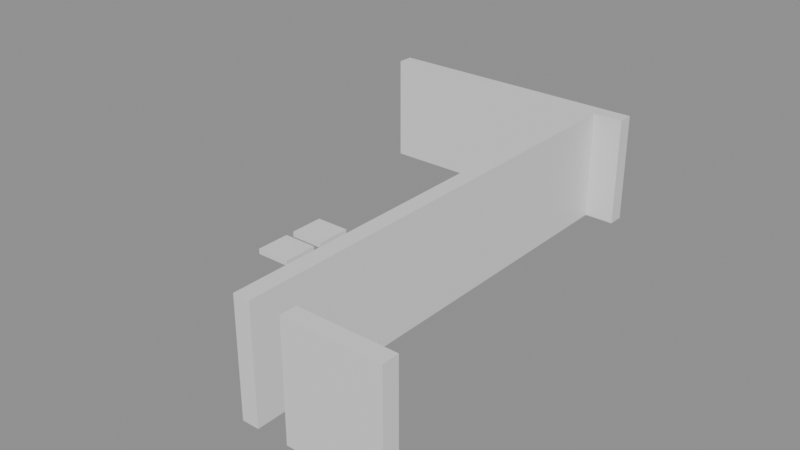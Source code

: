 # Source: building_lego.blend  (saved by Blender 5.0.119; exported with 4.5.12 LTS)
import bpy
from mathutils import Matrix  # noqa: F401  (used for matrix-valued properties, if any)

bpy.ops.wm.read_factory_settings(use_empty=True)
scene = bpy.context.scene
scene.name = 'Scene'

# ---- collections
col_01_paredes_externas = bpy.data.collections.new('01_Paredes_Externas'); scene.collection.children.link(col_01_paredes_externas)
col_02_paredes_internas = bpy.data.collections.new('02_Paredes_Internas'); scene.collection.children.link(col_02_paredes_internas)
col_04_moveis_decoracoes = bpy.data.collections.new('04_Moveis_Decoracoes'); scene.collection.children.link(col_04_moveis_decoracoes)

# ---- materials (node trees are filled in below, after node groups)
mat_mat_parede_externa = bpy.data.materials.new('Mat_Parede_Externa')
mat_mat_parede_interna = bpy.data.materials.new('Mat_Parede_Interna')
mat_mat_moveis = bpy.data.materials.new('Mat_Moveis')

# ---- material node trees
mat_mat_parede_externa.use_nodes = True; mat_mat_parede_externa.node_tree.nodes.clear()
_N = mat_mat_parede_externa.node_tree.nodes; _L = mat_mat_parede_externa.node_tree.links
n0 = _N.new('ShaderNodeBsdfPrincipled'); n0.name = 'BSDF - Pré-fundamentado'; n0.location = (-200, 100)
n1 = _N.new('ShaderNodeOutputMaterial'); n1.name = 'Saída de material'; n1.location = (200, 100)
_L.new(n0.outputs[0], n1.inputs[0])
n1.is_active_output = True
mat_mat_parede_interna.use_nodes = True; mat_mat_parede_interna.node_tree.nodes.clear()
_N = mat_mat_parede_interna.node_tree.nodes; _L = mat_mat_parede_interna.node_tree.links
n0 = _N.new('ShaderNodeBsdfPrincipled'); n0.name = 'BSDF - Pré-fundamentado'; n0.location = (-200, 100)
n1 = _N.new('ShaderNodeOutputMaterial'); n1.name = 'Saída de material'; n1.location = (200, 100)
_L.new(n0.outputs[0], n1.inputs[0])
n1.is_active_output = True
mat_mat_moveis.use_nodes = True; mat_mat_moveis.node_tree.nodes.clear()
_N = mat_mat_moveis.node_tree.nodes; _L = mat_mat_moveis.node_tree.links
n0 = _N.new('ShaderNodeBsdfPrincipled'); n0.name = 'BSDF - Pré-fundamentado'; n0.location = (-200, 100)
n1 = _N.new('ShaderNodeOutputMaterial'); n1.name = 'Saída de material'; n1.location = (200, 100)
_L.new(n0.outputs[0], n1.inputs[0])
n1.is_active_output = True

# ---- meshes
me_bloco_stone_wall_4982_4747_z0 = bpy.data.meshes.new('Bloco_stone_wall_4982_4747_z0')
me_bloco_stone_wall_4982_4747_z0.from_pydata([(-0.5, -0.175, -1.2), (0.5, -0.175, -1.2), (0.5, 0.175, -1.2), (-0.5, 0.175, -1.2), (-0.5, -0.175, 1.2), (0.5, -0.175, 1.2), (0.5, 0.175, 1.2), (-0.5, 0.175, 1.2)], [], [(0, 1, 2, 3), (4, 7, 6, 5), (0, 4, 5, 1), (2, 6, 7, 3), (0, 3, 7, 4), (1, 5, 6, 2)])
me_bloco_stone_wall_4982_4747_z0.materials.append(mat_mat_parede_externa)
me_bloco_stone_wall_4982_4747_z0.update()
me_bloco_stone_wall_4983_4747_z0 = bpy.data.meshes.new('Bloco_stone_wall_4983_4747_z0')
me_bloco_stone_wall_4983_4747_z0.from_pydata([(-0.5, -0.175, -1.2), (0.5, -0.175, -1.2), (0.5, 0.175, -1.2), (-0.5, 0.175, -1.2), (-0.5, -0.175, 1.2), (0.5, -0.175, 1.2), (0.5, 0.175, 1.2), (-0.5, 0.175, 1.2)], [], [(0, 1, 2, 3), (4, 7, 6, 5), (0, 4, 5, 1), (2, 6, 7, 3), (0, 3, 7, 4), (1, 5, 6, 2)])
me_bloco_stone_wall_4983_4747_z0.materials.append(mat_mat_parede_externa)
me_bloco_stone_wall_4983_4747_z0.update()
me_bloco_stone_wall_4976_4757_z0 = bpy.data.meshes.new('Bloco_stone_wall_4976_4757_z0')
me_bloco_stone_wall_4976_4757_z0.from_pydata([(-0.5, -0.175, -1.2), (0.5, -0.175, -1.2), (0.5, 0.175, -1.2), (-0.5, 0.175, -1.2), (-0.5, -0.175, 1.2), (0.5, -0.175, 1.2), (0.5, 0.175, 1.2), (-0.5, 0.175, 1.2)], [], [(0, 1, 2, 3), (4, 7, 6, 5), (0, 4, 5, 1), (2, 6, 7, 3), (0, 3, 7, 4), (1, 5, 6, 2)])
me_bloco_stone_wall_4976_4757_z0.materials.append(mat_mat_parede_externa)
me_bloco_stone_wall_4976_4757_z0.update()
me_bloco_stone_wall_4977_4757_z0 = bpy.data.meshes.new('Bloco_stone_wall_4977_4757_z0')
me_bloco_stone_wall_4977_4757_z0.from_pydata([(-0.5, -0.175, -1.2), (0.5, -0.175, -1.2), (0.5, 0.175, -1.2), (-0.5, 0.175, -1.2), (-0.5, -0.175, 1.2), (0.5, -0.175, 1.2), (0.5, 0.175, 1.2), (-0.5, 0.175, 1.2)], [], [(0, 1, 2, 3), (4, 7, 6, 5), (0, 4, 5, 1), (2, 6, 7, 3), (0, 3, 7, 4), (1, 5, 6, 2)])
me_bloco_stone_wall_4977_4757_z0.materials.append(mat_mat_parede_externa)
me_bloco_stone_wall_4977_4757_z0.update()
me_bloco_stone_wall_4978_4757_z0 = bpy.data.meshes.new('Bloco_stone_wall_4978_4757_z0')
me_bloco_stone_wall_4978_4757_z0.from_pydata([(-0.5, -0.175, -1.2), (0.5, -0.175, -1.2), (0.5, 0.175, -1.2), (-0.5, 0.175, -1.2), (-0.5, -0.175, 1.2), (0.5, -0.175, 1.2), (0.5, 0.175, 1.2), (-0.5, 0.175, 1.2)], [], [(0, 1, 2, 3), (4, 7, 6, 5), (0, 4, 5, 1), (2, 6, 7, 3), (0, 3, 7, 4), (1, 5, 6, 2)])
me_bloco_stone_wall_4978_4757_z0.materials.append(mat_mat_parede_externa)
me_bloco_stone_wall_4978_4757_z0.update()
me_bloco_stone_wall_4979_4757_z0 = bpy.data.meshes.new('Bloco_stone_wall_4979_4757_z0')
me_bloco_stone_wall_4979_4757_z0.from_pydata([(-0.5, -0.175, -1.2), (0.5, -0.175, -1.2), (0.5, 0.175, -1.2), (-0.5, 0.175, -1.2), (-0.5, -0.175, 1.2), (0.5, -0.175, 1.2), (0.5, 0.175, 1.2), (-0.5, 0.175, 1.2)], [], [(0, 1, 2, 3), (4, 7, 6, 5), (0, 4, 5, 1), (2, 6, 7, 3), (0, 3, 7, 4), (1, 5, 6, 2)])
me_bloco_stone_wall_4979_4757_z0.materials.append(mat_mat_parede_externa)
me_bloco_stone_wall_4979_4757_z0.update()
me_bloco_stone_wall_4980_4757_z0 = bpy.data.meshes.new('Bloco_stone_wall_4980_4757_z0')
me_bloco_stone_wall_4980_4757_z0.from_pydata([(-0.5, -0.175, -1.2), (0.5, -0.175, -1.2), (0.5, 0.175, -1.2), (-0.5, 0.175, -1.2), (-0.5, -0.175, 1.2), (0.5, -0.175, 1.2), (0.5, 0.175, 1.2), (-0.5, 0.175, 1.2)], [], [(0, 1, 2, 3), (4, 7, 6, 5), (0, 4, 5, 1), (2, 6, 7, 3), (0, 3, 7, 4), (1, 5, 6, 2)])
me_bloco_stone_wall_4980_4757_z0.materials.append(mat_mat_parede_externa)
me_bloco_stone_wall_4980_4757_z0.update()
me_bloco_stone_wall_4981_4757_z0 = bpy.data.meshes.new('Bloco_stone_wall_4981_4757_z0')
me_bloco_stone_wall_4981_4757_z0.from_pydata([(-0.5, -0.175, -1.2), (0.5, -0.175, -1.2), (0.5, 0.175, -1.2), (-0.5, 0.175, -1.2), (-0.5, -0.175, 1.2), (0.5, -0.175, 1.2), (0.5, 0.175, 1.2), (-0.5, 0.175, 1.2)], [], [(0, 1, 2, 3), (4, 7, 6, 5), (0, 4, 5, 1), (2, 6, 7, 3), (0, 3, 7, 4), (1, 5, 6, 2)])
me_bloco_stone_wall_4981_4757_z0.materials.append(mat_mat_parede_externa)
me_bloco_stone_wall_4981_4757_z0.update()
me_bloco_stone_wall_4981_4747_z0 = bpy.data.meshes.new('Bloco_stone_wall_4981_4747_z0')
me_bloco_stone_wall_4981_4747_z0.from_pydata([(-0.175, -0.5, -1.2), (0.175, -0.5, -1.2), (0.175, 0.5, -1.2), (-0.175, 0.5, -1.2), (-0.175, -0.5, 1.2), (0.175, -0.5, 1.2), (0.175, 0.5, 1.2), (-0.175, 0.5, 1.2)], [], [(0, 1, 2, 3), (4, 7, 6, 5), (0, 4, 5, 1), (2, 6, 7, 3), (0, 3, 7, 4), (1, 5, 6, 2)])
me_bloco_stone_wall_4981_4747_z0.materials.append(mat_mat_parede_interna)
me_bloco_stone_wall_4981_4747_z0.update()
me_bloco_stone_wall_4981_4748_z0 = bpy.data.meshes.new('Bloco_stone_wall_4981_4748_z0')
me_bloco_stone_wall_4981_4748_z0.from_pydata([(-0.175, -0.5, -1.2), (0.175, -0.5, -1.2), (0.175, 0.5, -1.2), (-0.175, 0.5, -1.2), (-0.175, -0.5, 1.2), (0.175, -0.5, 1.2), (0.175, 0.5, 1.2), (-0.175, 0.5, 1.2)], [], [(0, 1, 2, 3), (4, 7, 6, 5), (0, 4, 5, 1), (2, 6, 7, 3), (0, 3, 7, 4), (1, 5, 6, 2)])
me_bloco_stone_wall_4981_4748_z0.materials.append(mat_mat_parede_interna)
me_bloco_stone_wall_4981_4748_z0.update()
me_bloco_stone_wall_4981_4749_z0 = bpy.data.meshes.new('Bloco_stone_wall_4981_4749_z0')
me_bloco_stone_wall_4981_4749_z0.from_pydata([(-0.175, -0.5, -1.2), (0.175, -0.5, -1.2), (0.175, 0.5, -1.2), (-0.175, 0.5, -1.2), (-0.175, -0.5, 1.2), (0.175, -0.5, 1.2), (0.175, 0.5, 1.2), (-0.175, 0.5, 1.2)], [], [(0, 1, 2, 3), (4, 7, 6, 5), (0, 4, 5, 1), (2, 6, 7, 3), (0, 3, 7, 4), (1, 5, 6, 2)])
me_bloco_stone_wall_4981_4749_z0.materials.append(mat_mat_parede_interna)
me_bloco_stone_wall_4981_4749_z0.update()
me_bloco_stone_wall_4981_4750_z0 = bpy.data.meshes.new('Bloco_stone_wall_4981_4750_z0')
me_bloco_stone_wall_4981_4750_z0.from_pydata([(-0.175, -0.5, -1.2), (0.175, -0.5, -1.2), (0.175, 0.5, -1.2), (-0.175, 0.5, -1.2), (-0.175, -0.5, 1.2), (0.175, -0.5, 1.2), (0.175, 0.5, 1.2), (-0.175, 0.5, 1.2)], [], [(0, 1, 2, 3), (4, 7, 6, 5), (0, 4, 5, 1), (2, 6, 7, 3), (0, 3, 7, 4), (1, 5, 6, 2)])
me_bloco_stone_wall_4981_4750_z0.materials.append(mat_mat_parede_interna)
me_bloco_stone_wall_4981_4750_z0.update()
me_bloco_stone_wall_4981_4751_z0 = bpy.data.meshes.new('Bloco_stone_wall_4981_4751_z0')
me_bloco_stone_wall_4981_4751_z0.from_pydata([(-0.175, -0.5, -1.2), (0.175, -0.5, -1.2), (0.175, 0.5, -1.2), (-0.175, 0.5, -1.2), (-0.175, -0.5, 1.2), (0.175, -0.5, 1.2), (0.175, 0.5, 1.2), (-0.175, 0.5, 1.2)], [], [(0, 1, 2, 3), (4, 7, 6, 5), (0, 4, 5, 1), (2, 6, 7, 3), (0, 3, 7, 4), (1, 5, 6, 2)])
me_bloco_stone_wall_4981_4751_z0.materials.append(mat_mat_parede_interna)
me_bloco_stone_wall_4981_4751_z0.update()
me_bloco_stone_wall_4981_4752_z0 = bpy.data.meshes.new('Bloco_stone_wall_4981_4752_z0')
me_bloco_stone_wall_4981_4752_z0.from_pydata([(-0.175, -0.5, -1.2), (0.175, -0.5, -1.2), (0.175, 0.5, -1.2), (-0.175, 0.5, -1.2), (-0.175, -0.5, 1.2), (0.175, -0.5, 1.2), (0.175, 0.5, 1.2), (-0.175, 0.5, 1.2)], [], [(0, 1, 2, 3), (4, 7, 6, 5), (0, 4, 5, 1), (2, 6, 7, 3), (0, 3, 7, 4), (1, 5, 6, 2)])
me_bloco_stone_wall_4981_4752_z0.materials.append(mat_mat_parede_interna)
me_bloco_stone_wall_4981_4752_z0.update()
me_bloco_stone_wall_4981_4753_z0 = bpy.data.meshes.new('Bloco_stone_wall_4981_4753_z0')
me_bloco_stone_wall_4981_4753_z0.from_pydata([(-0.175, -0.5, -1.2), (0.175, -0.5, -1.2), (0.175, 0.5, -1.2), (-0.175, 0.5, -1.2), (-0.175, -0.5, 1.2), (0.175, -0.5, 1.2), (0.175, 0.5, 1.2), (-0.175, 0.5, 1.2)], [], [(0, 1, 2, 3), (4, 7, 6, 5), (0, 4, 5, 1), (2, 6, 7, 3), (0, 3, 7, 4), (1, 5, 6, 2)])
me_bloco_stone_wall_4981_4753_z0.materials.append(mat_mat_parede_interna)
me_bloco_stone_wall_4981_4753_z0.update()
me_bloco_stone_wall_4981_4754_z0 = bpy.data.meshes.new('Bloco_stone_wall_4981_4754_z0')
me_bloco_stone_wall_4981_4754_z0.from_pydata([(-0.175, -0.5, -1.2), (0.175, -0.5, -1.2), (0.175, 0.5, -1.2), (-0.175, 0.5, -1.2), (-0.175, -0.5, 1.2), (0.175, -0.5, 1.2), (0.175, 0.5, 1.2), (-0.175, 0.5, 1.2)], [], [(0, 1, 2, 3), (4, 7, 6, 5), (0, 4, 5, 1), (2, 6, 7, 3), (0, 3, 7, 4), (1, 5, 6, 2)])
me_bloco_stone_wall_4981_4754_z0.materials.append(mat_mat_parede_interna)
me_bloco_stone_wall_4981_4754_z0.update()
me_bloco_stone_wall_4981_4755_z0 = bpy.data.meshes.new('Bloco_stone_wall_4981_4755_z0')
me_bloco_stone_wall_4981_4755_z0.from_pydata([(-0.175, -0.5, -1.2), (0.175, -0.5, -1.2), (0.175, 0.5, -1.2), (-0.175, 0.5, -1.2), (-0.175, -0.5, 1.2), (0.175, -0.5, 1.2), (0.175, 0.5, 1.2), (-0.175, 0.5, 1.2)], [], [(0, 1, 2, 3), (4, 7, 6, 5), (0, 4, 5, 1), (2, 6, 7, 3), (0, 3, 7, 4), (1, 5, 6, 2)])
me_bloco_stone_wall_4981_4755_z0.materials.append(mat_mat_parede_interna)
me_bloco_stone_wall_4981_4755_z0.update()
me_bloco_stone_wall_4981_4756_z0 = bpy.data.meshes.new('Bloco_stone_wall_4981_4756_z0')
me_bloco_stone_wall_4981_4756_z0.from_pydata([(-0.175, -0.5, -1.2), (0.175, -0.5, -1.2), (0.175, 0.5, -1.2), (-0.175, 0.5, -1.2), (-0.175, -0.5, 1.2), (0.175, -0.5, 1.2), (0.175, 0.5, 1.2), (-0.175, 0.5, 1.2)], [], [(0, 1, 2, 3), (4, 7, 6, 5), (0, 4, 5, 1), (2, 6, 7, 3), (0, 3, 7, 4), (1, 5, 6, 2)])
me_bloco_stone_wall_4981_4756_z0.materials.append(mat_mat_parede_interna)
me_bloco_stone_wall_4981_4756_z0.update()
me_movel_garbage_4977_4751_z0 = bpy.data.meshes.new('Movel_garbage_4977_4751_z0')
me_movel_garbage_4977_4751_z0.from_pydata([(-0.4, -0.4, -0.06), (0.4, -0.4, -0.06), (0.4, 0.4, -0.06), (-0.4, 0.4, -0.06), (-0.4, -0.4, 0.06), (0.4, -0.4, 0.06), (0.4, 0.4, 0.06), (-0.4, 0.4, 0.06)], [], [(0, 1, 2, 3), (4, 7, 6, 5), (0, 4, 5, 1), (2, 6, 7, 3), (0, 3, 7, 4), (1, 5, 6, 2)])
me_movel_garbage_4977_4751_z0.materials.append(mat_mat_moveis)
me_movel_garbage_4977_4751_z0.update()
me_movel_garbage_4977_4752_z0 = bpy.data.meshes.new('Movel_garbage_4977_4752_z0')
me_movel_garbage_4977_4752_z0.from_pydata([(-0.4, -0.4, -0.06), (0.4, -0.4, -0.06), (0.4, 0.4, -0.06), (-0.4, 0.4, -0.06), (-0.4, -0.4, 0.06), (0.4, -0.4, 0.06), (0.4, 0.4, 0.06), (-0.4, 0.4, 0.06)], [], [(0, 1, 2, 3), (4, 7, 6, 5), (0, 4, 5, 1), (2, 6, 7, 3), (0, 3, 7, 4), (1, 5, 6, 2)])
me_movel_garbage_4977_4752_z0.materials.append(mat_mat_moveis)
me_movel_garbage_4977_4752_z0.update()

# ---- objects
ob_parede_externa_norte_y4747_x4982_4983 = bpy.data.objects.new('Parede_Externa_Norte_Y4747_X4982_4983', None)
ob_bloco_stone_wall_4982_4747_z0 = bpy.data.objects.new('Bloco_stone_wall_4982_4747_z0', me_bloco_stone_wall_4982_4747_z0)
ob_bloco_stone_wall_4983_4747_z0 = bpy.data.objects.new('Bloco_stone_wall_4983_4747_z0', me_bloco_stone_wall_4983_4747_z0)
ob_parede_externa_sul_y4757_x4976_4981 = bpy.data.objects.new('Parede_Externa_Sul_Y4757_X4976_4981', None)
ob_bloco_stone_wall_4976_4757_z0 = bpy.data.objects.new('Bloco_stone_wall_4976_4757_z0', me_bloco_stone_wall_4976_4757_z0)
ob_bloco_stone_wall_4977_4757_z0 = bpy.data.objects.new('Bloco_stone_wall_4977_4757_z0', me_bloco_stone_wall_4977_4757_z0)
ob_bloco_stone_wall_4978_4757_z0 = bpy.data.objects.new('Bloco_stone_wall_4978_4757_z0', me_bloco_stone_wall_4978_4757_z0)
ob_bloco_stone_wall_4979_4757_z0 = bpy.data.objects.new('Bloco_stone_wall_4979_4757_z0', me_bloco_stone_wall_4979_4757_z0)
ob_bloco_stone_wall_4980_4757_z0 = bpy.data.objects.new('Bloco_stone_wall_4980_4757_z0', me_bloco_stone_wall_4980_4757_z0)
ob_bloco_stone_wall_4981_4757_z0 = bpy.data.objects.new('Bloco_stone_wall_4981_4757_z0', me_bloco_stone_wall_4981_4757_z0)
ob_parede_interna_ns_03_x4981_y4747_4756 = bpy.data.objects.new('Parede_Interna_NS_03_X4981_Y4747_4756', None)
ob_bloco_stone_wall_4981_4747_z0 = bpy.data.objects.new('Bloco_stone_wall_4981_4747_z0', me_bloco_stone_wall_4981_4747_z0)
ob_bloco_stone_wall_4981_4748_z0 = bpy.data.objects.new('Bloco_stone_wall_4981_4748_z0', me_bloco_stone_wall_4981_4748_z0)
ob_bloco_stone_wall_4981_4749_z0 = bpy.data.objects.new('Bloco_stone_wall_4981_4749_z0', me_bloco_stone_wall_4981_4749_z0)
ob_bloco_stone_wall_4981_4750_z0 = bpy.data.objects.new('Bloco_stone_wall_4981_4750_z0', me_bloco_stone_wall_4981_4750_z0)
ob_bloco_stone_wall_4981_4751_z0 = bpy.data.objects.new('Bloco_stone_wall_4981_4751_z0', me_bloco_stone_wall_4981_4751_z0)
ob_bloco_stone_wall_4981_4752_z0 = bpy.data.objects.new('Bloco_stone_wall_4981_4752_z0', me_bloco_stone_wall_4981_4752_z0)
ob_bloco_stone_wall_4981_4753_z0 = bpy.data.objects.new('Bloco_stone_wall_4981_4753_z0', me_bloco_stone_wall_4981_4753_z0)
ob_bloco_stone_wall_4981_4754_z0 = bpy.data.objects.new('Bloco_stone_wall_4981_4754_z0', me_bloco_stone_wall_4981_4754_z0)
ob_bloco_stone_wall_4981_4755_z0 = bpy.data.objects.new('Bloco_stone_wall_4981_4755_z0', me_bloco_stone_wall_4981_4755_z0)
ob_bloco_stone_wall_4981_4756_z0 = bpy.data.objects.new('Bloco_stone_wall_4981_4756_z0', me_bloco_stone_wall_4981_4756_z0)
ob_moveis_decoracoes = bpy.data.objects.new('Moveis_Decoracoes', None)
ob_movel_garbage_4977_4751_z0 = bpy.data.objects.new('Movel_garbage_4977_4751_z0', me_movel_garbage_4977_4751_z0)
ob_movel_garbage_4977_4752_z0 = bpy.data.objects.new('Movel_garbage_4977_4752_z0', me_movel_garbage_4977_4752_z0)

# ---- transforms, parenting, visibility, modifiers, constraints
ob_parede_externa_norte_y4747_x4982_4983.location = (3.0, -5.0, 0.0)
ob_parede_externa_norte_y4747_x4982_4983.empty_display_type = 'CUBE'
ob_bloco_stone_wall_4982_4747_z0.parent = ob_parede_externa_norte_y4747_x4982_4983
ob_bloco_stone_wall_4982_4747_z0.matrix_parent_inverse = Matrix(((1.0, -0.0, 0.0, -3.0), (-0.0, 1.0, -0.0, 5.0), (0.0, -0.0, 1.0, -0.0), (-0.0, 0.0, -0.0, 1.0)))
ob_bloco_stone_wall_4982_4747_z0.location = (2.5, -5.325, 1.2)
ob_bloco_stone_wall_4983_4747_z0.parent = ob_parede_externa_norte_y4747_x4982_4983
ob_bloco_stone_wall_4983_4747_z0.matrix_parent_inverse = Matrix(((1.0, -0.0, 0.0, -3.0), (-0.0, 1.0, -0.0, 5.0), (0.0, -0.0, 1.0, -0.0), (-0.0, 0.0, -0.0, 1.0)))
ob_bloco_stone_wall_4983_4747_z0.location = (3.5, -5.325, 1.2)
ob_parede_externa_sul_y4757_x4976_4981.location = (-1.0, 5.0, 0.0)
ob_parede_externa_sul_y4757_x4976_4981.empty_display_type = 'CUBE'
ob_bloco_stone_wall_4976_4757_z0.parent = ob_parede_externa_sul_y4757_x4976_4981
ob_bloco_stone_wall_4976_4757_z0.matrix_parent_inverse = Matrix(((1.0, -0.0, 0.0, 1.0), (-0.0, 1.0, -0.0, -5.0), (0.0, -0.0, 1.0, -0.0), (-0.0, 0.0, -0.0, 1.0)))
ob_bloco_stone_wall_4976_4757_z0.location = (-3.5, 4.675, 1.2)
ob_bloco_stone_wall_4977_4757_z0.parent = ob_parede_externa_sul_y4757_x4976_4981
ob_bloco_stone_wall_4977_4757_z0.matrix_parent_inverse = Matrix(((1.0, -0.0, 0.0, 1.0), (-0.0, 1.0, -0.0, -5.0), (0.0, -0.0, 1.0, -0.0), (-0.0, 0.0, -0.0, 1.0)))
ob_bloco_stone_wall_4977_4757_z0.location = (-2.5, 4.675, 1.2)
ob_bloco_stone_wall_4978_4757_z0.parent = ob_parede_externa_sul_y4757_x4976_4981
ob_bloco_stone_wall_4978_4757_z0.matrix_parent_inverse = Matrix(((1.0, -0.0, 0.0, 1.0), (-0.0, 1.0, -0.0, -5.0), (0.0, -0.0, 1.0, -0.0), (-0.0, 0.0, -0.0, 1.0)))
ob_bloco_stone_wall_4978_4757_z0.location = (-1.5, 4.675, 1.2)
ob_bloco_stone_wall_4979_4757_z0.parent = ob_parede_externa_sul_y4757_x4976_4981
ob_bloco_stone_wall_4979_4757_z0.matrix_parent_inverse = Matrix(((1.0, -0.0, 0.0, 1.0), (-0.0, 1.0, -0.0, -5.0), (0.0, -0.0, 1.0, -0.0), (-0.0, 0.0, -0.0, 1.0)))
ob_bloco_stone_wall_4979_4757_z0.location = (-0.5, 4.675, 1.2)
ob_bloco_stone_wall_4980_4757_z0.parent = ob_parede_externa_sul_y4757_x4976_4981
ob_bloco_stone_wall_4980_4757_z0.matrix_parent_inverse = Matrix(((1.0, -0.0, 0.0, 1.0), (-0.0, 1.0, -0.0, -5.0), (0.0, -0.0, 1.0, -0.0), (-0.0, 0.0, -0.0, 1.0)))
ob_bloco_stone_wall_4980_4757_z0.location = (0.5, 4.675, 1.2)
ob_bloco_stone_wall_4981_4757_z0.parent = ob_parede_externa_sul_y4757_x4976_4981
ob_bloco_stone_wall_4981_4757_z0.matrix_parent_inverse = Matrix(((1.0, -0.0, 0.0, 1.0), (-0.0, 1.0, -0.0, -5.0), (0.0, -0.0, 1.0, -0.0), (-0.0, 0.0, -0.0, 1.0)))
ob_bloco_stone_wall_4981_4757_z0.location = (1.5, 4.675, 1.2)
ob_parede_interna_ns_03_x4981_y4747_4756.location = (1.5, -0.5, 0.0)
ob_parede_interna_ns_03_x4981_y4747_4756.empty_display_type = 'CUBE'
ob_bloco_stone_wall_4981_4747_z0.parent = ob_parede_interna_ns_03_x4981_y4747_4756
ob_bloco_stone_wall_4981_4747_z0.matrix_parent_inverse = Matrix(((1.0, -0.0, 0.0, -1.5), (-0.0, 1.0, -0.0, 0.5), (0.0, -0.0, 1.0, -0.0), (-0.0, 0.0, -0.0, 1.0)))
ob_bloco_stone_wall_4981_4747_z0.location = (1.175, -5.0, 1.2)
ob_bloco_stone_wall_4981_4748_z0.parent = ob_parede_interna_ns_03_x4981_y4747_4756
ob_bloco_stone_wall_4981_4748_z0.matrix_parent_inverse = Matrix(((1.0, -0.0, 0.0, -1.5), (-0.0, 1.0, -0.0, 0.5), (0.0, -0.0, 1.0, -0.0), (-0.0, 0.0, -0.0, 1.0)))
ob_bloco_stone_wall_4981_4748_z0.location = (1.175, -4.0, 1.2)
ob_bloco_stone_wall_4981_4749_z0.parent = ob_parede_interna_ns_03_x4981_y4747_4756
ob_bloco_stone_wall_4981_4749_z0.matrix_parent_inverse = Matrix(((1.0, -0.0, 0.0, -1.5), (-0.0, 1.0, -0.0, 0.5), (0.0, -0.0, 1.0, -0.0), (-0.0, 0.0, -0.0, 1.0)))
ob_bloco_stone_wall_4981_4749_z0.location = (1.175, -3.0, 1.2)
ob_bloco_stone_wall_4981_4750_z0.parent = ob_parede_interna_ns_03_x4981_y4747_4756
ob_bloco_stone_wall_4981_4750_z0.matrix_parent_inverse = Matrix(((1.0, -0.0, 0.0, -1.5), (-0.0, 1.0, -0.0, 0.5), (0.0, -0.0, 1.0, -0.0), (-0.0, 0.0, -0.0, 1.0)))
ob_bloco_stone_wall_4981_4750_z0.location = (1.175, -2.0, 1.2)
ob_bloco_stone_wall_4981_4751_z0.parent = ob_parede_interna_ns_03_x4981_y4747_4756
ob_bloco_stone_wall_4981_4751_z0.matrix_parent_inverse = Matrix(((1.0, -0.0, 0.0, -1.5), (-0.0, 1.0, -0.0, 0.5), (0.0, -0.0, 1.0, -0.0), (-0.0, 0.0, -0.0, 1.0)))
ob_bloco_stone_wall_4981_4751_z0.location = (1.175, -1.0, 1.2)
ob_bloco_stone_wall_4981_4752_z0.parent = ob_parede_interna_ns_03_x4981_y4747_4756
ob_bloco_stone_wall_4981_4752_z0.matrix_parent_inverse = Matrix(((1.0, -0.0, 0.0, -1.5), (-0.0, 1.0, -0.0, 0.5), (0.0, -0.0, 1.0, -0.0), (-0.0, 0.0, -0.0, 1.0)))
ob_bloco_stone_wall_4981_4752_z0.location = (1.175, 0.0, 1.2)
ob_bloco_stone_wall_4981_4753_z0.parent = ob_parede_interna_ns_03_x4981_y4747_4756
ob_bloco_stone_wall_4981_4753_z0.matrix_parent_inverse = Matrix(((1.0, -0.0, 0.0, -1.5), (-0.0, 1.0, -0.0, 0.5), (0.0, -0.0, 1.0, -0.0), (-0.0, 0.0, -0.0, 1.0)))
ob_bloco_stone_wall_4981_4753_z0.location = (1.175, 1.0, 1.2)
ob_bloco_stone_wall_4981_4754_z0.parent = ob_parede_interna_ns_03_x4981_y4747_4756
ob_bloco_stone_wall_4981_4754_z0.matrix_parent_inverse = Matrix(((1.0, -0.0, 0.0, -1.5), (-0.0, 1.0, -0.0, 0.5), (0.0, -0.0, 1.0, -0.0), (-0.0, 0.0, -0.0, 1.0)))
ob_bloco_stone_wall_4981_4754_z0.location = (1.175, 2.0, 1.2)
ob_bloco_stone_wall_4981_4755_z0.parent = ob_parede_interna_ns_03_x4981_y4747_4756
ob_bloco_stone_wall_4981_4755_z0.matrix_parent_inverse = Matrix(((1.0, -0.0, 0.0, -1.5), (-0.0, 1.0, -0.0, 0.5), (0.0, -0.0, 1.0, -0.0), (-0.0, 0.0, -0.0, 1.0)))
ob_bloco_stone_wall_4981_4755_z0.location = (1.175, 3.0, 1.2)
ob_bloco_stone_wall_4981_4756_z0.parent = ob_parede_interna_ns_03_x4981_y4747_4756
ob_bloco_stone_wall_4981_4756_z0.matrix_parent_inverse = Matrix(((1.0, -0.0, 0.0, -1.5), (-0.0, 1.0, -0.0, 0.5), (0.0, -0.0, 1.0, -0.0), (-0.0, 0.0, -0.0, 1.0)))
ob_bloco_stone_wall_4981_4756_z0.location = (1.175, 4.0, 1.2)
ob_moveis_decoracoes.location = (0.0, 0.0, 0.0)
ob_moveis_decoracoes.empty_display_type = 'CUBE'
ob_movel_garbage_4977_4751_z0.parent = ob_moveis_decoracoes
ob_movel_garbage_4977_4751_z0.location = (-2.5, -1.0, 0.06)
ob_movel_garbage_4977_4752_z0.parent = ob_moveis_decoracoes
ob_movel_garbage_4977_4752_z0.location = (-2.5, 0.0, 0.06)

# ---- collection membership
col_01_paredes_externas.objects.link(ob_parede_externa_norte_y4747_x4982_4983)
col_01_paredes_externas.objects.link(ob_bloco_stone_wall_4982_4747_z0)
col_01_paredes_externas.objects.link(ob_bloco_stone_wall_4983_4747_z0)
col_01_paredes_externas.objects.link(ob_parede_externa_sul_y4757_x4976_4981)
col_01_paredes_externas.objects.link(ob_bloco_stone_wall_4976_4757_z0)
col_01_paredes_externas.objects.link(ob_bloco_stone_wall_4977_4757_z0)
col_01_paredes_externas.objects.link(ob_bloco_stone_wall_4978_4757_z0)
col_01_paredes_externas.objects.link(ob_bloco_stone_wall_4979_4757_z0)
col_01_paredes_externas.objects.link(ob_bloco_stone_wall_4980_4757_z0)
col_01_paredes_externas.objects.link(ob_bloco_stone_wall_4981_4757_z0)
col_02_paredes_internas.objects.link(ob_parede_interna_ns_03_x4981_y4747_4756)
col_02_paredes_internas.objects.link(ob_bloco_stone_wall_4981_4747_z0)
col_02_paredes_internas.objects.link(ob_bloco_stone_wall_4981_4748_z0)
col_02_paredes_internas.objects.link(ob_bloco_stone_wall_4981_4749_z0)
col_02_paredes_internas.objects.link(ob_bloco_stone_wall_4981_4750_z0)
col_02_paredes_internas.objects.link(ob_bloco_stone_wall_4981_4751_z0)
col_02_paredes_internas.objects.link(ob_bloco_stone_wall_4981_4752_z0)
col_02_paredes_internas.objects.link(ob_bloco_stone_wall_4981_4753_z0)
col_02_paredes_internas.objects.link(ob_bloco_stone_wall_4981_4754_z0)
col_02_paredes_internas.objects.link(ob_bloco_stone_wall_4981_4755_z0)
col_02_paredes_internas.objects.link(ob_bloco_stone_wall_4981_4756_z0)
col_04_moveis_decoracoes.objects.link(ob_moveis_decoracoes)
col_04_moveis_decoracoes.objects.link(ob_movel_garbage_4977_4751_z0)
col_04_moveis_decoracoes.objects.link(ob_movel_garbage_4977_4752_z0)

# ---- scene / render settings (as saved in the file)
scene.frame_start = 1; scene.frame_end = 250; scene.frame_set(1)
scene.render.engine = 'BLENDER_EEVEE_NEXT'
scene.render.bake_bias = 0.0
scene.render.bake_samples = 0
scene.cycles.sampling_pattern = 'TABULATED_SOBOL'
scene.eevee.use_volume_custom_range = False
bpy.context.view_layer.update()

# ---- added for rendering (the .blend has no active camera and no usable light): camera, sun + grey world if the file has none
cam_auto = bpy.data.cameras.new('AutoCamera')
cam_auto.lens = 50.0
cam_auto.sensor_width = 36.0
cam_auto.clip_end = 1000.0
ob_auto_camera = bpy.data.objects.new('AutoCamera', cam_auto)
scene.collection.objects.link(ob_auto_camera)
ob_auto_camera.location = (12.3052, -15.0913, 11.0442)
ob_auto_camera.rotation_euler = (1.09748, -7.21219e-08, 0.694738)
scene.camera = ob_auto_camera
light_auto_sun = bpy.data.lights.new('AutoSun', 'SUN')
light_auto_sun.energy = 3.0
light_auto_sun.angle = 0.0523599
ob_auto_sun = bpy.data.objects.new('AutoSun', light_auto_sun)
scene.collection.objects.link(ob_auto_sun)
ob_auto_sun.rotation_euler = (0.872665, 0.174533, 0.523599)
if scene.world is None:
    world_auto = bpy.data.worlds.new('AutoWorld')
    world_auto.color = (0.3, 0.3, 0.3)
    scene.world = world_auto
bpy.context.view_layer.update()
